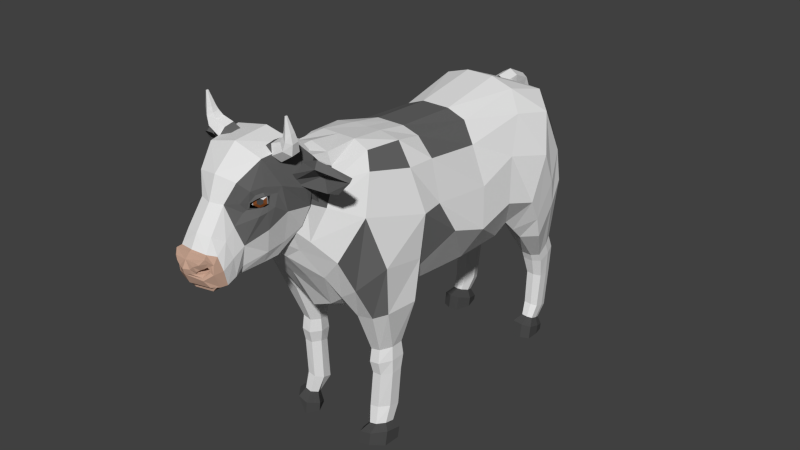 # Source: cow_up.blend  (saved by Blender 2.69.0; exported with 4.5.12 LTS)
import bpy
from mathutils import Matrix  # noqa: F401  (used for matrix-valued properties, if any)

bpy.ops.wm.read_factory_settings(use_empty=True)
scene = bpy.context.scene
scene.name = 'Scene'

# ---- collections
col_collection_1 = bpy.data.collections.new('Collection 1'); scene.collection.children.link(col_collection_1)
col_collection_20 = bpy.data.collections.new('Collection 20'); scene.collection.children.link(col_collection_20)

# ---- materials (node trees are filled in below, after node groups)
mat_material = bpy.data.materials.new('Material')
mat_material.alpha_threshold = 0.0
mat_material.use_transparent_shadow = False
mat_material.roughness = 0.5
mat_material.line_color = (0.0, 0.0, 0.0, 1.0)
mat_material_001 = bpy.data.materials.new('Material.001')
mat_material_001.alpha_threshold = 0.0
mat_material_001.use_transparent_shadow = False
mat_material_001.diffuse_color = (0.2598, 0.07831, 0.0203, 1.0)
mat_material_001.roughness = 0.5
mat_material_001.line_color = (0.0, 0.0, 0.0, 1.0)
mat_material_002 = bpy.data.materials.new('Material.002')
mat_material_002.alpha_threshold = 0.0
mat_material_002.use_transparent_shadow = False
mat_material_002.diffuse_color = (0.06998, 0.06998, 0.06998, 1.0)
mat_material_002.roughness = 0.5
mat_material_002.line_color = (0.0, 0.0, 0.0, 1.0)
mat_material_003 = bpy.data.materials.new('Material.003')
mat_material_003.alpha_threshold = 0.0
mat_material_003.use_transparent_shadow = False
mat_material_003.diffuse_color = (0.1329, 0.1329, 0.1329, 1.0)
mat_material_003.roughness = 0.5
mat_material_003.line_color = (0.0, 0.0, 0.0, 1.0)
mat_material_004 = bpy.data.materials.new('Material.004')
mat_material_004.alpha_threshold = 0.0
mat_material_004.use_transparent_shadow = False
mat_material_004.diffuse_color = (0.5647, 0.3663, 0.2747, 1.0)
mat_material_004.roughness = 0.5
mat_material_004.line_color = (0.0, 0.0, 0.0, 1.0)

# ---- material node trees

# ---- world
world_world = bpy.data.worlds.new('World'); scene.world = world_world
world_world.color = (0.05088, 0.05088, 0.05088)
world_world.use_sun_shadow = False
world_world.sun_shadow_jitter_overblur = 0.0
world_world.cycles.sampling_method = 'MANUAL'
world_world.cycles.sample_map_resolution = 256

# ---- meshes
me_cube_003 = bpy.data.meshes.new('Cube.003')
me_cube_003.from_pydata([(1.483, 1.115, 2.767), (1.251, 0.8401, 2.559), (1.251, 0.8401, 2.144), (1.483, 1.115, 1.936), (1.715, 1.39, 2.144), (1.715, 1.39, 2.559), (1.595, 1.021, 2.691), (1.406, 0.7961, 2.521), (1.406, 0.7961, 2.182), (1.595, 1.021, 2.012), (1.785, 1.245, 2.182), (1.785, 1.245, 2.521), (1.655, 0.9699, 2.515), (1.564, 0.8616, 2.433), (1.564, 0.8616, 2.27), (1.655, 0.9699, 2.188), (1.747, 1.078, 2.27), (1.747, 1.078, 2.433)], [], [(5, 0, 6, 11), (4, 5, 11, 10), (3, 4, 10, 9), (2, 3, 9, 8), (1, 2, 8, 7), (0, 1, 7, 6), (11, 6, 12, 17), (10, 11, 17, 16), (9, 10, 16, 15), (8, 9, 15, 14), (7, 8, 14, 13), (6, 7, 13, 12), (13, 14, 15, 16, 17, 12)])
me_cube_003.polygons.foreach_set('material_index', [0, 0, 0, 0, 0, 0, 0, 1, 1, 1, 1, 1, 2])
me_cube_003.materials.append(mat_material)
me_cube_003.materials.append(mat_material_001)
me_cube_003.materials.append(mat_material_002)
me_cube_003.use_remesh_preserve_volume = False
me_cube_003.use_remesh_preserve_attributes = False
me_cube_003.use_mirror_vertex_groups = False
me_cube_003.update()
me_cube_002 = bpy.data.meshes.new('Cube.002')
me_cube_002.from_pydata([(1.221, 2.877, 4.153), (1.013, 2.547, 4.505), (1.013, 2.03, 4.412), (1.221, 1.843, 3.968), (1.429, 2.173, 3.616), (1.429, 2.69, 3.709), (1.645, 2.852, 4.375), (1.437, 2.521, 4.727), (1.437, 2.004, 4.634), (1.645, 1.817, 4.189), (1.853, 2.147, 3.837), (1.853, 2.665, 3.93), (2.277, 2.726, 4.695), (1.992, 2.451, 4.927), (1.992, 2.0, 4.846), (2.277, 1.824, 4.533), (2.563, 2.098, 4.302), (2.563, 2.549, 4.383), (2.408, 2.532, 5.081), (2.145, 2.345, 5.174), (2.145, 2.014, 5.115), (2.408, 1.871, 4.963), (2.671, 2.058, 4.87), (2.671, 2.389, 4.929), (2.408, 2.381, 5.397), (2.199, 2.259, 5.39), (2.199, 2.02, 5.347), (2.408, 1.903, 5.312), (2.618, 2.025, 5.32), (2.618, 2.264, 5.362), (2.408, 2.074, 6.106), (2.351, 2.042, 6.098), (2.351, 1.977, 6.087), (2.408, 1.944, 6.083), (2.465, 1.976, 6.091), (2.465, 2.041, 6.103)], [], [(5, 0, 6, 11), (4, 5, 11, 10), (3, 4, 10, 9), (2, 3, 9, 8), (1, 2, 8, 7), (0, 1, 7, 6), (11, 6, 12, 17), (10, 11, 17, 16), (9, 10, 16, 15), (8, 9, 15, 14), (7, 8, 14, 13), (6, 7, 13, 12), (17, 12, 18, 23), (16, 17, 23, 22), (15, 16, 22, 21), (14, 15, 21, 20), (13, 14, 20, 19), (12, 13, 19, 18), (23, 18, 24, 29), (22, 23, 29, 28), (21, 22, 28, 27), (20, 21, 27, 26), (19, 20, 26, 25), (18, 19, 25, 24), (29, 24, 30, 35), (28, 29, 35, 34), (27, 28, 34, 33), (26, 27, 33, 32), (25, 26, 32, 31), (24, 25, 31, 30), (31, 32, 33, 34, 35, 30)])
me_cube_002.polygons.foreach_set('material_index', [1, 1, 1, 1, 1, 1, 0, 0, 0, 0, 0, 0, 0, 0, 0, 0, 0, 0, 0, 0, 0, 0, 0, 0, 0, 0, 0, 0, 0, 0, 0])
me_cube_002.materials.append(mat_material)
me_cube_002.materials.append(mat_material_003)
me_cube_002.use_remesh_preserve_volume = False
me_cube_002.use_remesh_preserve_attributes = False
me_cube_002.use_mirror_vertex_groups = False
me_cube_002.update()
me_cube_001 = bpy.data.meshes.new('Cube.001')
me_cube_001.from_pydata([(1.96, 3.004, 2.487), (1.785, 3.557, 2.751), (3.668, 3.832, 2.484), (3.74, 3.58, 2.356), (1.949, 2.671, 3.134), (1.774, 3.42, 3.398), (3.646, 3.126, 3.855), (3.718, 2.874, 3.57), (3.107, 3.01, 3.987), (3.139, 3.716, 2.415), (3.188, 2.758, 3.657), (3.211, 3.464, 2.287), (1.955, 2.838, 2.811), (1.78, 3.587, 3.074), (4.466, 3.707, 3.304), (4.538, 3.455, 3.175), (2.978, 3.823, 3.3), (3.11, 3.425, 3.132)], [], [(12, 13, 1, 0), (16, 14, 2, 9), (14, 15, 3, 2), (17, 12, 0, 11), (11, 9, 2, 3), (10, 8, 5, 4), (13, 16, 9, 1), (15, 17, 11, 3), (0, 1, 9, 11), (7, 6, 8, 10), (4, 5, 13, 12), (8, 6, 14, 16), (6, 7, 15, 14), (10, 4, 12, 17), (5, 8, 16, 13), (7, 10, 17, 15)])
me_cube_001.materials.append(mat_material_003)
me_cube_001.use_remesh_preserve_volume = False
me_cube_001.use_remesh_preserve_attributes = False
me_cube_001.use_mirror_vertex_groups = False
me_cube_001.update()
me_cube_005 = bpy.data.meshes.new('Cube.005')
me_cube_005.from_pydata([(1.0, 0.3496, -0.7058), (1.27, -0.8064, -1.053), (0.9586, 0.04767, 1.31), (1.046, -1.071, 0.353), (1.378, 1.522, -0.375), (0.0, 0.3496, -0.7058), (1.112, -1.363, 0.08388), (0.0, -0.8064, -1.0), (0.8968, -1.463, -1.041), (0.0, -2.14, -0.132), (0.0, -1.839, -0.9247), (1.181, 0.3496, 0.3374), (1.268, -0.9776, -0.3022), (0.7363, -1.695, -0.6721), (0.0, -2.068, -0.4106), (0.6748, -0.2031, 2.343), (0.7677, -1.439, 0.4953), (0.0, -0.4081, 2.343), (0.0, -1.576, 0.5636), (0.618, -1.92, 0.2427), (-4.775e-17, -1.938, 0.2338), (0.0, -1.268, -0.9694), (1.151, -1.108, -1.078), (1.13, -1.435, -0.3707), (0.89, -1.648, 0.3908), (0.0, -1.709, 0.4715), (1.021, -1.422, 0.03091), (0.32, -2.02, -0.1173), (0.6926, -1.687, -0.5434), (0.32, -1.963, -0.364), (0.7394, -1.854, 0.1536), (0.4993, -1.988, 0.0491), (0.9694, -1.441, -0.2968), (0.9214, -1.55, 0.1568), (0.9406, -1.463, -0.1256), (0.5598, -1.867, -0.2169), (0.6882, -1.528, -0.416), (0.515, -1.833, -0.3245), (0.7696, -1.64, -0.1043), (0.6686, -1.759, -0.1426), (0.8842, -1.355, -0.2624), (0.88, -1.526, -0.03284), (0.9406, -0.9781, -0.00609), (0.5598, -1.382, -0.09739), (0.6884, -1.139, -0.3723), (0.515, -1.347, -0.205), (0.7696, -1.155, 0.01517), (0.6686, -1.273, -0.02316), (0.9092, -0.9398, -0.205), (0.88, -1.041, 0.08662), (1.494, 0.8643, 2.021), (1.082, -0.7762, -1.09), (1.726, 1.315, 0.8984), (1.099, 0.2153, 3.327), (0.0, 0.02557, 3.501), (1.546, 2.368, -0.1381), (1.983, 1.982, 2.826), (0.0, -0.7762, -1.09), (2.051, 2.18, 1.557), (1.563, 1.272, 4.203), (0.0, 1.272, 4.622), (1.89, 3.151, 0.4299), (2.118, 3.272, 2.302), (1.449, 3.293, 0.2496), (2.051, 3.558, 1.327), (1.804, 3.125, 4.401), (0.0, 3.138, 4.772), (1.131, 0.4507, 1.858), (1.645, 0.8771, 1.669), (1.104, 0.3145, 2.317), (1.218, 0.5836, 1.969), (1.793, 1.267, 1.798), (1.511, 0.5822, 2.914), (1.905, 1.793, 2.559), (1.929, 1.569, 1.974), (1.719, 1.181, 2.993), (1.355, 0.589, 2.344), (1.678, 1.166, 2.052), (1.569, 0.7997, 2.688), (1.79, 1.462, 2.557), (1.778, 1.292, 2.133), (1.686, 1.155, 2.722), (1.533, 0.8731, 2.061), (1.338, 0.6376, 2.087), (1.4, 0.6322, 2.343), (1.738, 1.136, 2.098), (1.699, 0.8105, 2.57), (1.805, 1.397, 2.508), (1.846, 1.288, 2.192), (1.815, 1.137, 2.613), (0.8315, 0.258, -1.118), (1.057, 1.508, -0.9975), (0.0, 0.258, -1.118), (0.0, 1.543, -1.168), (1.214, 2.246, -0.8865), (0.0, 2.282, -1.057), (1.118, 2.778, -0.4805), (0.0, 2.556, -0.9942), (0.7315, -0.8679, -1.405), (0.0, -0.8679, -1.56), (1.044, -1.269, -1.078), (0.0, -1.548, -1.025), (0.8315, -1.279, -1.319), (0.0, -1.53, -1.265), (1.003, -0.5119, 0.8313), (1.181, -0.2284, -0.9174), (0.0, -0.2284, -0.8529), (1.197, -0.314, 0.01761), (0.7213, -1.056, 1.148), (0.0, -1.216, 1.216), (0.0, -0.4116, -1.465), (0.7721, -0.4116, -1.373), (1.0, -0.32, -0.9345), (0.0, -0.32, -0.9345), (2.099, 3.62, 2.049), (1.628, 3.732, 1.184), (1.976, 3.942, 3.561), (0.0, 3.95, 4.127), (1.162, 3.016, -0.6702), (0.0, 2.73, -1.121), (1.449, 4.46, -0.4842), (1.593, 5.011, 1.279), (1.931, 4.712, 0.3731), (1.337, 5.206, 2.485), (0.0, 5.104, 3.457), (1.162, 4.059, -1.803), (0.0, 3.615, -2.059)], [], [(13, 14, 10, 8), (107, 12, 1, 105), (106, 5, 0, 105), (6, 3, 16, 24), (19, 20, 31, 30), (21, 22, 8, 10), (24, 19, 30, 33), (6, 24, 33, 26), (104, 3, 12, 107), (22, 23, 13, 8), (24, 25, 20, 19), (108, 15, 17, 109), (104, 2, 15, 108), (58, 56, 73, 74), (23, 6, 26, 32), (7, 1, 22, 21), (12, 3, 6, 23), (1, 12, 23, 22), (16, 18, 25, 24), (13, 23, 32, 28), (14, 13, 28, 29), (9, 14, 29, 27), (20, 9, 27, 31), (32, 26, 34, 40), (26, 33, 41, 34), (33, 30, 38, 41), (30, 31, 39, 38), (28, 32, 40, 36), (29, 28, 36, 37), (27, 29, 37, 35), (31, 27, 35, 39), (40, 34, 42, 48), (34, 41, 49, 42), (41, 38, 46, 49), (38, 39, 47, 46), (36, 40, 48, 44), (37, 36, 44, 45), (35, 37, 45, 43), (39, 35, 43, 47), (43, 45, 44, 48, 42, 49, 46, 47), (17, 15, 53, 54), (56, 59, 75, 73), (55, 4, 91, 94), (11, 0, 4, 52), (59, 53, 72, 75), (54, 53, 59, 60), (52, 58, 74, 71), (52, 4, 55, 58), (96, 97, 119, 118), (59, 56, 62, 65), (60, 59, 65, 66), (56, 58, 64, 62), (58, 55, 61, 64), (61, 55, 94, 96), (74, 73, 79, 80), (73, 75, 81, 79), (75, 72, 78, 81), (71, 74, 80, 77), (11, 52, 71, 68), (53, 15, 69, 72), (15, 2, 67, 69), (2, 11, 68, 67), (68, 71, 77, 50), (72, 69, 76, 78), (69, 67, 70, 76), (67, 68, 50, 70), (77, 80, 88, 85), (81, 78, 86, 89), (79, 81, 89, 87), (80, 79, 87, 88), (70, 50, 82, 83), (76, 70, 83, 84), (78, 76, 84, 86), (50, 77, 85, 82), (90, 92, 93, 91), (91, 93, 95, 94), (94, 95, 97, 96), (4, 0, 90, 91), (110, 111, 98, 99), (99, 98, 102, 103), (111, 112, 51, 98), (112, 113, 57, 51), (100, 101, 103, 102), (98, 51, 100, 102), (51, 57, 101, 100), (11, 107, 105, 0), (7, 106, 105, 1), (2, 104, 107, 11), (16, 108, 109, 18), (3, 104, 108, 16), (92, 90, 111, 110), (90, 0, 112, 111), (0, 5, 113, 112), (61, 96, 118, 63), (65, 62, 114, 116), (66, 65, 116, 117), (62, 64, 115, 114), (64, 61, 63, 115), (118, 119, 126, 125), (63, 118, 125, 120), (116, 114, 121, 123), (117, 116, 123, 124), (115, 63, 120, 122), (114, 115, 122, 121)])
me_cube_005.polygons.foreach_set('material_index', [2, 0, 0, 2, 2, 0, 2, 2, 0, 2, 2, 0, 0, 1, 2, 0, 2, 2, 2, 2, 2, 2, 2, 2, 2, 2, 2, 2, 2, 2, 2, 2, 2, 2, 2, 2, 2, 2, 2, 1, 0, 1, 0, 0, 1, 0, 1, 0, 0, 1, 0, 1, 0, 0, 1, 1, 1, 1, 1, 1, 1, 1, 1, 1, 1, 1, 1, 1, 1, 1, 1, 1, 1, 1, 0, 0, 0, 0, 0, 2, 0, 0, 2, 2, 0, 0, 0, 0, 0, 0, 0, 0, 0, 0, 1, 0, 1, 0, 0, 0, 1, 0, 0, 1])
me_cube_005.materials.append(mat_material)
me_cube_005.materials.append(mat_material_003)
me_cube_005.materials.append(mat_material_004)
me_cube_005.use_remesh_preserve_volume = False
me_cube_005.use_remesh_preserve_attributes = False
me_cube_005.use_mirror_vertex_groups = False
me_cube_005.update()
me_circle = bpy.data.meshes.new('Circle')
me_circle.from_pydata([(0.0, 1.0, 0.0), (-0.866, 0.5, 0.0), (-0.866, -0.5, 0.0), (8.742e-08, -1.0, 0.0), (0.866, -0.5, 0.0), (0.866, 0.5, 0.0), (0.0, 0.551, -2.028), (-0.866, 0.09113, -1.831), (-0.866, -0.8286, -1.439), (8.742e-08, -1.288, -1.243), (0.866, -0.8286, -1.439), (0.866, 0.09113, -1.831), (5.278e-09, -1.241, -3.932), (-0.636, -1.488, -3.66), (-0.636, -1.98, -3.115), (6.948e-08, -2.227, -2.843), (0.636, -1.98, -3.115), (0.636, -1.488, -3.66), (7.345e-09, -4.882, -4.416), (-0.5459, -4.841, -4.104), (-0.5459, -4.76, -3.478), (6.245e-08, -4.72, -3.166), (0.5459, -4.76, -3.478), (0.5459, -4.841, -4.104), (9.031e-09, -8.488, -3.605), (-0.4724, -8.417, -3.341), (-0.4724, -8.277, -2.814), (5.672e-08, -8.207, -2.551), (0.4724, -8.277, -2.814), (0.4724, -8.417, -3.341), (1.176e-08, -11.66, -2.77), (-0.4104, -11.6, -2.541), (-0.4104, -11.48, -2.083), (5.319e-08, -11.42, -1.854), (0.4104, -11.48, -2.083), (0.4104, -11.6, -2.541), (1.176e-08, -13.66, -2.253), (-0.4104, -13.67, -2.016), (-0.4104, -13.69, -1.542), (5.319e-08, -13.7, -1.306), (0.4104, -13.69, -1.542), (0.4104, -13.67, -2.016), (1.176e-08, -15.62, -2.058), (-0.4104, -15.63, -1.821), (-0.4104, -15.65, -1.348), (5.319e-08, -15.66, -1.111), (0.4104, -15.65, -1.348), (0.4104, -15.63, -1.821), (-1.239e-08, -17.5, -2.802), (-0.9596, -17.52, -2.248), (-0.9596, -17.56, -1.141), (8.448e-08, -17.59, -0.5876), (0.9596, -17.56, -1.141), (0.9596, -17.52, -2.248), (4.424e-08, -20.21, -2.519), (-0.2048, -20.21, -2.401), (-0.2048, -20.22, -2.165), (6.491e-08, -20.23, -2.047), (0.2048, -20.22, -2.165), (0.2048, -20.21, -2.401)], [], [(5, 0, 6, 11), (4, 5, 11, 10), (3, 4, 10, 9), (2, 3, 9, 8), (1, 2, 8, 7), (0, 1, 7, 6), (11, 6, 12, 17), (10, 11, 17, 16), (9, 10, 16, 15), (8, 9, 15, 14), (7, 8, 14, 13), (6, 7, 13, 12), (17, 12, 18, 23), (16, 17, 23, 22), (15, 16, 22, 21), (14, 15, 21, 20), (13, 14, 20, 19), (12, 13, 19, 18), (23, 18, 24, 29), (22, 23, 29, 28), (21, 22, 28, 27), (20, 21, 27, 26), (19, 20, 26, 25), (18, 19, 25, 24), (29, 24, 30, 35), (28, 29, 35, 34), (27, 28, 34, 33), (26, 27, 33, 32), (25, 26, 32, 31), (24, 25, 31, 30), (35, 30, 36, 41), (34, 35, 41, 40), (33, 34, 40, 39), (32, 33, 39, 38), (31, 32, 38, 37), (30, 31, 37, 36), (41, 36, 42, 47), (40, 41, 47, 46), (39, 40, 46, 45), (38, 39, 45, 44), (37, 38, 44, 43), (36, 37, 43, 42), (47, 42, 48, 53), (46, 47, 53, 52), (45, 46, 52, 51), (44, 45, 51, 50), (43, 44, 50, 49), (42, 43, 49, 48), (53, 48, 54, 59), (52, 53, 59, 58), (51, 52, 58, 57), (50, 51, 57, 56), (49, 50, 56, 55), (48, 49, 55, 54), (55, 56, 57, 58, 59, 54)])
me_circle.polygons.foreach_set('material_index', [0, 0, 0, 0, 0, 0, 0, 0, 0, 0, 0, 0, 0, 0, 0, 0, 0, 0, 0, 0, 0, 0, 0, 0, 0, 0, 0, 0, 0, 0, 0, 0, 0, 0, 0, 0, 0, 0, 0, 0, 0, 0, 1, 1, 1, 1, 1, 1, 1, 1, 1, 1, 1, 1, 0])
me_circle.materials.append(mat_material)
me_circle.materials.append(mat_material_003)
me_circle.use_remesh_preserve_volume = False
me_circle.use_remesh_preserve_attributes = False
me_circle.use_mirror_vertex_groups = False
me_circle.update()
me_cube_004 = bpy.data.meshes.new('Cube.004')
me_cube_004.from_pydata([(0.4144, -1.533, 0.502), (0.4284, -0.7829, 1.628), (0.5614, -1.178, -0.07004), (0.5476, -0.1031, 1.696), (0.2988, -0.09939, 1.814), (0.2874, -1.245, -0.1207), (0.3135, -0.7284, 1.802), (0.2302, -1.613, 0.3577), (0.9123, -0.6146, 0.8588), (0.6328, -1.154, 1.131), (0.2539, 0.5799, 1.734), (0.8178, -1.163, 0.2725), (0.6071, -1.501, 0.6919), (0.6013, 0.5856, 1.663), (0.7109, -0.2626, 1.441), (0.5371, -0.882, 1.431), (0.6331, 0.04243, -0.9331), (0.318, -0.04185, -1.134), (1.114, 0.5887, 0.5508), (0.8902, 0.4449, -0.5982), (0.8412, 0.5593, 1.272), (0.2483, 1.167, 1.635), (0.5401, 1.168, 1.538), (0.7719, 0.9674, -0.8572), (0.1919, 0.8159, -1.292), (1.032, 1.072, 0.536), (1.216, 1.252, 0.03135), (0.8277, 1.136, 1.237), (0.2485, 2.382, 1.583), (0.5639, 2.393, 1.449), (0.6996, 2.209, -1.027), (0.2476, 2.091, -1.38), (1.062, 2.285, 0.4177), (1.216, 2.059, -0.2509), (0.7742, 2.344, 1.072), (0.2483, 3.681, 1.804), (0.6451, 3.67, 1.673), (0.8022, 3.094, -0.9288), (0.3152, 2.995, -0.987), (1.026, 3.162, 0.6675), (1.145, 2.953, -0.1214), (0.8833, 3.518, 1.311), (0.309, 4.529, 1.47), (0.7198, 4.468, 1.469), (0.8368, 3.371, -0.753), (0.2764, 3.513, -0.721), (1.225, 3.951, 0.4987), (1.233, 3.56, -0.2925), (1.033, 4.208, 1.196), (0.4396, 4.931, -0.06636), (0.774, 4.881, -0.06655), (0.8621, 3.836, -1.222), (0.4234, 3.894, -0.992), (1.176, 4.352, -0.6325), (1.184, 3.949, -1.134), (1.107, 4.674, -0.2641), (0.9638, 4.403, -1.792), (0.819, 4.346, -1.832), (0.9313, 4.758, -1.536), (0.9682, 4.605, -1.647), (0.7524, 4.828, -1.485), (0.6455, 4.828, -1.485), (0.6441, 4.334, -1.819), (0.9173, -0.4931, -0.968), (0.6374, -0.5126, -1.018), (0.6154, 0.2466, -1.139), (1.165, 0.2584, -0.8737), (0.9993, 0.3291, -1.085), (1.105, -0.3408, -0.8798), (0.5666, 4.58, -1.655), (0.2548, 4.287, -0.7039), (0.4692, -0.6679, -0.6965), (0.3004, -0.745, -0.8249), (0.4908, -0.1875, -1.053), (0.0, -0.1005, 1.815), (0.0, -1.248, -0.1479), (0.0, -0.7209, 1.895), (0.0, -1.613, 0.3443), (0.0, 0.5756, 1.724), (0.0, -0.1107, -1.267), (0.0, 1.167, 1.635), (0.0, 0.8158, -1.312), (0.0, 2.382, 1.583), (0.0, 2.092, -1.4), (0.0, 3.681, 1.804), (0.0, 2.995, -0.987), (0.0, 4.54, 1.47), (0.0, 3.565, -0.7252), (0.0, 5.043, 0.1148), (0.0, 3.803, -0.8254), (0.0, 4.401, -0.6644), (0.0, -0.8037, -0.9386), (0.8045, -0.1836, -1.762), (0.6464, -0.1937, -1.793), (0.6107, 0.1889, -1.859), (0.9443, 0.2036, -1.704), (0.8508, 0.24, -1.834), (0.9404, -0.0251, -1.715), (0.5637, -0.02617, -1.815), (0.8066, -0.1676, -2.261), (0.6586, -0.1768, -2.261), (0.6133, 0.169, -2.335), (0.9462, 0.1904, -2.227), (0.8275, 0.2241, -2.346), (0.9396, -0.021, -2.239), (0.5798, -0.02198, -2.267), (0.7579, -0.1777, -2.925), (0.6105, -0.1932, -2.947), (0.5629, 0.1621, -3.078), (0.8884, 0.1902, -2.969), (0.8012, 0.1974, -3.078), (0.8848, -0.0224, -2.926), (0.5333, -0.04344, -3.002), (0.7696, -0.2543, -3.232), (0.6535, -0.268, -3.251), (0.6666, 0.004712, -3.367), (0.8722, 0.07039, -3.271), (0.8036, 0.07672, -3.367), (0.8694, -0.1173, -3.233), (0.5928, -0.1358, -3.3), (0.7857, -0.4279, -3.329), (0.5873, -0.4513, -3.362), (0.6098, 0.01488, -3.559), (0.9612, 0.1271, -3.396), (0.8438, 0.138, -3.559), (0.9563, -0.1936, -3.33), (0.4835, -0.2253, -3.444), (0.7857, -0.4723, -3.544), (0.5873, -0.4858, -3.582), (0.6098, 0.01786, -3.602), (0.9612, 0.08056, -3.6), (0.8438, 0.1363, -3.588), (0.9563, -0.2466, -3.593), (0.4835, -0.2454, -3.602), (0.9638, 4.469, -1.954), (0.819, 4.403, -1.977), (0.9313, 4.884, -1.809), (0.9682, 4.706, -1.872), (0.7524, 4.967, -1.78), (0.6455, 4.967, -1.78), (0.6441, 4.395, -1.961), (0.5666, 4.68, -1.873), (0.9385, 4.543, -2.321), (0.8105, 4.491, -2.317), (0.9146, 4.868, -2.339), (0.9418, 4.728, -2.332), (0.7613, 4.933, -2.343), (0.6416, 4.933, -2.343), (0.6815, 4.491, -2.304), (0.539, 4.71, -2.325), (0.9172, 4.508, -2.992), (0.8105, 4.459, -2.976), (0.8933, 4.818, -3.09), (0.9205, 4.684, -3.048), (0.7613, 4.879, -3.109), (0.6825, 4.879, -3.109), (0.6815, 4.462, -2.963), (0.6244, 4.669, -3.037), (0.8914, 4.399, -3.234), (0.8057, 4.36, -3.222), (0.8722, 4.648, -3.313), (0.894, 4.541, -3.28), (0.7663, 4.697, -3.329), (0.7031, 4.697, -3.329), (0.7022, 4.362, -3.211), (0.6564, 4.528, -3.271), (0.9725, 4.228, -3.328), (0.8206, 4.158, -3.305), (0.9385, 4.669, -3.467), (0.9771, 4.479, -3.407), (0.7508, 4.757, -3.495), (0.6386, 4.757, -3.495), (0.6371, 4.163, -3.287), (0.5559, 4.457, -3.392), (0.9725, 4.189, -3.575), (0.8206, 4.116, -3.573), (0.9385, 4.653, -3.582), (0.9771, 4.453, -3.579), (0.7508, 4.745, -3.583), (0.6386, 4.745, -3.583), (0.6371, 4.114, -3.554), (0.5559, 4.427, -3.571), (0.2766, -1.836, 0.7285), (0.4107, -1.197, 1.823), (0.3288, -1.155, 1.884), (0.1733, -1.896, 0.6185), (0.5563, -1.479, 1.299), (0.4439, -1.744, 0.9638), (0.4882, -1.272, 1.672), (0.0, -1.149, 1.881), (0.0, -1.897, 0.6083), (1.209, 3.813, -0.7303), (0.8495, 3.604, -0.9872), (1.07, 4.617, 0.3404), (1.201, 4.251, -0.1411), (0.7469, 4.893, 0.7265), (0.3743, 4.949, 0.7267), (0.3499, 3.704, -0.8565), (0.0, 5.081, 0.8173), (0.0, 3.684, -0.7753), (0.542, -0.03663, -2.041), (0.6028, 0.2149, -2.101), (0.9559, 0.2371, -1.962), (0.9504, -0.03536, -1.974), (0.8435, 0.2805, -2.094), (0.8079, -0.2242, -2.01), (0.6457, -0.2362, -2.027), (1.132, -0.4003, -0.02698), (1.14, 0.4236, -0.1615), (0.6242, 0.1445, -1.036), (0.5994, -0.8453, -0.5442), (0.9448, 0.387, -0.8414), (0.8675, -0.8283, -0.3477), (0.48, -0.4277, -0.8746)], [], [(213, 209, 65, 73), (11, 12, 0, 2), (7, 5, 2, 0), (1, 3, 4, 6), (14, 15, 9, 8), (4, 3, 13, 10), (8, 9, 12, 11), (3, 14, 20, 13), (71, 72, 17, 16), (3, 1, 15, 14), (14, 8, 18, 20), (208, 207, 68, 66), (13, 20, 27, 22), (20, 18, 25, 27), (19, 16, 23, 26), (18, 19, 26, 25), (16, 17, 24, 23), (10, 13, 22, 21), (25, 26, 33, 32), (26, 23, 30, 33), (27, 25, 32, 34), (22, 27, 34, 29), (21, 22, 29, 28), (23, 24, 31, 30), (33, 30, 37, 40), (34, 32, 39, 41), (29, 34, 41, 36), (28, 29, 36, 35), (30, 31, 38, 37), (32, 33, 40, 39), (40, 37, 44, 47), (41, 39, 46, 48), (36, 41, 48, 43), (35, 36, 43, 42), (37, 38, 45, 44), (39, 40, 47, 46), (191, 192, 51, 54), (193, 194, 53, 55), (195, 193, 55, 50), (196, 195, 50, 49), (192, 197, 52, 51), (194, 191, 54, 53), (53, 54, 56, 59), (51, 52, 62, 57), (49, 50, 60, 61), (50, 55, 58, 60), (55, 53, 59, 58), (54, 51, 57, 56), (209, 211, 67, 65), (211, 208, 66, 67), (212, 210, 64, 63), (207, 212, 63, 68), (69, 62, 52, 70), (61, 69, 70, 49), (2, 5, 72, 71), (210, 213, 73, 64), (35, 42, 86, 84), (5, 7, 77, 75), (28, 35, 84, 82), (21, 28, 82, 80), (49, 70, 90, 88), (24, 17, 79, 81), (72, 5, 75, 91), (197, 45, 87, 199), (45, 38, 85, 87), (17, 72, 91, 79), (38, 31, 83, 85), (70, 52, 89, 90), (6, 4, 74, 76), (31, 24, 81, 83), (10, 21, 80, 78), (196, 49, 88, 198), (4, 10, 78, 74), (73, 65, 94, 98), (66, 68, 97, 95), (65, 67, 96, 94), (68, 63, 92, 97), (67, 66, 95, 96), (64, 73, 98, 93), (63, 64, 93, 92), (200, 201, 101, 105), (202, 203, 104, 102), (201, 204, 103, 101), (203, 205, 99, 104), (204, 202, 102, 103), (206, 200, 105, 100), (205, 206, 100, 99), (105, 101, 108, 112), (102, 104, 111, 109), (101, 103, 110, 108), (104, 99, 106, 111), (103, 102, 109, 110), (100, 105, 112, 107), (99, 100, 107, 106), (112, 108, 115, 119), (109, 111, 118, 116), (108, 110, 117, 115), (111, 106, 113, 118), (110, 109, 116, 117), (107, 112, 119, 114), (106, 107, 114, 113), (119, 115, 122, 126), (116, 118, 125, 123), (115, 117, 124, 122), (118, 113, 120, 125), (117, 116, 123, 124), (114, 119, 126, 121), (113, 114, 121, 120), (126, 122, 129, 133), (123, 125, 132, 130), (122, 124, 131, 129), (125, 120, 127, 132), (124, 123, 130, 131), (121, 126, 133, 128), (120, 121, 128, 127), (62, 69, 141, 140), (69, 61, 139, 141), (56, 57, 135, 134), (58, 59, 137, 136), (60, 58, 136, 138), (61, 60, 138, 139), (57, 62, 140, 135), (59, 56, 134, 137), (140, 141, 149, 148), (141, 139, 147, 149), (134, 135, 143, 142), (136, 137, 145, 144), (138, 136, 144, 146), (139, 138, 146, 147), (135, 140, 148, 143), (137, 134, 142, 145), (148, 149, 157, 156), (149, 147, 155, 157), (142, 143, 151, 150), (144, 145, 153, 152), (146, 144, 152, 154), (147, 146, 154, 155), (143, 148, 156, 151), (145, 142, 150, 153), (156, 157, 165, 164), (157, 155, 163, 165), (150, 151, 159, 158), (152, 153, 161, 160), (154, 152, 160, 162), (155, 154, 162, 163), (151, 156, 164, 159), (153, 150, 158, 161), (164, 165, 173, 172), (165, 163, 171, 173), (158, 159, 167, 166), (160, 161, 169, 168), (162, 160, 168, 170), (163, 162, 170, 171), (159, 164, 172, 167), (161, 158, 166, 169), (172, 173, 181, 180), (173, 171, 179, 181), (166, 167, 175, 174), (168, 169, 177, 176), (170, 168, 176, 178), (171, 170, 178, 179), (167, 172, 180, 175), (169, 166, 174, 177), (6, 76, 189, 184), (77, 7, 185, 190), (15, 1, 183, 188), (12, 9, 186, 187), (9, 15, 188, 186), (1, 6, 184, 183), (7, 0, 182, 185), (0, 12, 187, 182), (47, 44, 192, 191), (48, 46, 194, 193), (43, 48, 193, 195), (42, 43, 195, 196), (44, 45, 197, 192), (46, 47, 191, 194), (52, 197, 199, 89), (42, 196, 198, 86), (98, 94, 201, 200), (95, 97, 203, 202), (94, 96, 204, 201), (97, 92, 205, 203), (96, 95, 202, 204), (93, 98, 200, 206), (92, 93, 206, 205), (71, 16, 209, 213), (18, 8, 207, 208), (16, 19, 211, 209), (19, 18, 208, 211), (11, 2, 210, 212), (8, 11, 212, 207), (2, 71, 213, 210)])
me_cube_004.polygons.foreach_set('material_index', [0, 0, 0, 0, 0, 0, 0, 1, 0, 0, 0, 0, 0, 0, 0, 1, 0, 0, 0, 0, 0, 1, 1, 0, 0, 0, 0, 0, 0, 0, 0, 0, 0, 0, 0, 0, 0, 0, 1, 0, 0, 0, 0, 0, 0, 0, 0, 0, 0, 1, 0, 1, 0, 0, 0, 0, 0, 0, 0, 1, 0, 0, 0, 0, 0, 0, 0, 0, 0, 0, 0, 0, 0, 0, 0, 0, 0, 0, 0, 0, 0, 0, 0, 0, 0, 0, 0, 0, 0, 0, 0, 0, 0, 0, 0, 0, 0, 0, 0, 0, 0, 2, 2, 2, 2, 2, 2, 2, 2, 2, 2, 2, 2, 2, 2, 0, 0, 0, 0, 0, 0, 0, 0, 0, 0, 0, 0, 0, 0, 0, 0, 0, 0, 0, 0, 0, 0, 0, 0, 0, 0, 0, 0, 0, 0, 0, 0, 2, 2, 2, 2, 2, 2, 2, 2, 2, 2, 2, 2, 2, 2, 2, 2, 0, 0, 1, 0, 1, 0, 0, 0, 0, 0, 1, 0, 0, 0, 0, 0, 0, 0, 0, 0, 0, 0, 0, 0, 0, 0, 1, 0, 1, 0])
me_cube_004.materials.append(mat_material)
me_cube_004.materials.append(mat_material_003)
me_cube_004.materials.append(mat_material_002)
me_cube_004.use_remesh_preserve_volume = False
me_cube_004.use_remesh_preserve_attributes = False
me_cube_004.use_mirror_vertex_groups = False
me_cube_004.update()

# ---- objects
ob_cube_003 = bpy.data.objects.new('Cube.003', me_cube_003)
ob_cube_002 = bpy.data.objects.new('Cube.002', me_cube_002)
ob_cube_001 = bpy.data.objects.new('Cube.001', me_cube_001)
ob_cube = bpy.data.objects.new('Cube', me_cube_005)
ob_circle = bpy.data.objects.new('Circle', me_circle)
ob_cube_005 = bpy.data.objects.new('Cube.005', me_cube_004)

# ---- transforms, parenting, visibility, modifiers, constraints
ob_cube_003.location = (-0.385, 0.5088, 0.5542)
ob_cube_003.scale = (0.07104, 0.07104, 0.07104)
ob_cube_003.lineart.crease_threshold = 0.0
_m = ob_cube_003.modifiers.new('Mirror', 'MIRROR')
_m.use_clip = True
ob_cube_002.location = (-0.385, 0.5088, 0.5542)
ob_cube_002.scale = (0.07104, 0.07104, 0.07104)
ob_cube_002.lineart.crease_threshold = 0.0
_m = ob_cube_002.modifiers.new('Mirror', 'MIRROR')
_m.use_clip = True
ob_cube_001.location = (-0.385, 0.5088, 0.5542)
ob_cube_001.scale = (0.07104, 0.07104, 0.07104)
ob_cube_001.lineart.crease_threshold = 0.0
_m = ob_cube_001.modifiers.new('Mirror', 'MIRROR')
_m.use_clip = True
ob_cube.location = (-0.385, 0.5088, 0.5542)
ob_cube.scale = (0.07104, 0.07104, 0.07104)
ob_cube.lineart.crease_threshold = 0.0
_m = ob_cube.modifiers.new('Mirror', 'MIRROR')
_m.use_clip = True
ob_circle.location = (-0.3828, 1.989, 0.6783)
ob_circle.rotation_euler = (1.888, 2.11e-16, 2.913e-16)
ob_circle.scale = (0.03834, 0.03834, 0.03834)
ob_circle.lineart.crease_threshold = 0.0
ob_cube_005.location = (-0.3779, 1.069, 0.3731)
ob_cube_005.scale = (0.2313, 0.2102, 0.2161)
ob_cube_005.lineart.crease_threshold = 0.0
_m = ob_cube_005.modifiers.new('Mirror', 'MIRROR')
_m.use_clip = True

# ---- collection membership
col_collection_1.objects.link(ob_cube_003)
col_collection_1.objects.link(ob_cube_002)
col_collection_1.objects.link(ob_cube_001)
col_collection_1.objects.link(ob_cube)
col_collection_20.objects.link(ob_circle)
col_collection_20.objects.link(ob_cube_005)

# ---- scene / render settings (as saved in the file)
scene.frame_start = 1; scene.frame_end = 250; scene.frame_set(1)
scene.render.engine = 'BLENDER_EEVEE_NEXT'
scene.render.resolution_percentage = 50
scene.render.dither_intensity = 0.0
scene.cycles.use_denoising = False
scene.cycles.samples = 10
scene.cycles.sampling_pattern = 'TABULATED_SOBOL'
scene.cycles.light_sampling_threshold = 0.0
scene.cycles.use_adaptive_sampling = False
scene.cycles.use_light_tree = False
scene.cycles.blur_glossy = 0.0
scene.cycles.volume_bounces = 1
scene.cycles.pixel_filter_type = 'GAUSSIAN'
scene.cycles.sample_clamp_indirect = 0.0
scene.view_settings.view_transform = 'Standard'
bpy.context.view_layer.update()

# ---- added for rendering (the .blend has no active camera and no usable light): camera, sun
cam_auto = bpy.data.cameras.new('AutoCamera')
cam_auto.lens = 50.0
cam_auto.sensor_width = 36.0
cam_auto.clip_end = 1000.0
ob_auto_camera = bpy.data.objects.new('AutoCamera', cam_auto)
scene.collection.objects.link(ob_auto_camera)
ob_auto_camera.location = (1.97389, -1.4562, 2.17855)
ob_auto_camera.rotation_euler = (1.09748, -7.21219e-08, 0.694738)
scene.camera = ob_auto_camera
light_auto_sun = bpy.data.lights.new('AutoSun', 'SUN')
light_auto_sun.energy = 3.0
light_auto_sun.angle = 0.0523599
ob_auto_sun = bpy.data.objects.new('AutoSun', light_auto_sun)
scene.collection.objects.link(ob_auto_sun)
ob_auto_sun.rotation_euler = (0.872665, 0.174533, 0.523599)
bpy.context.view_layer.update()
